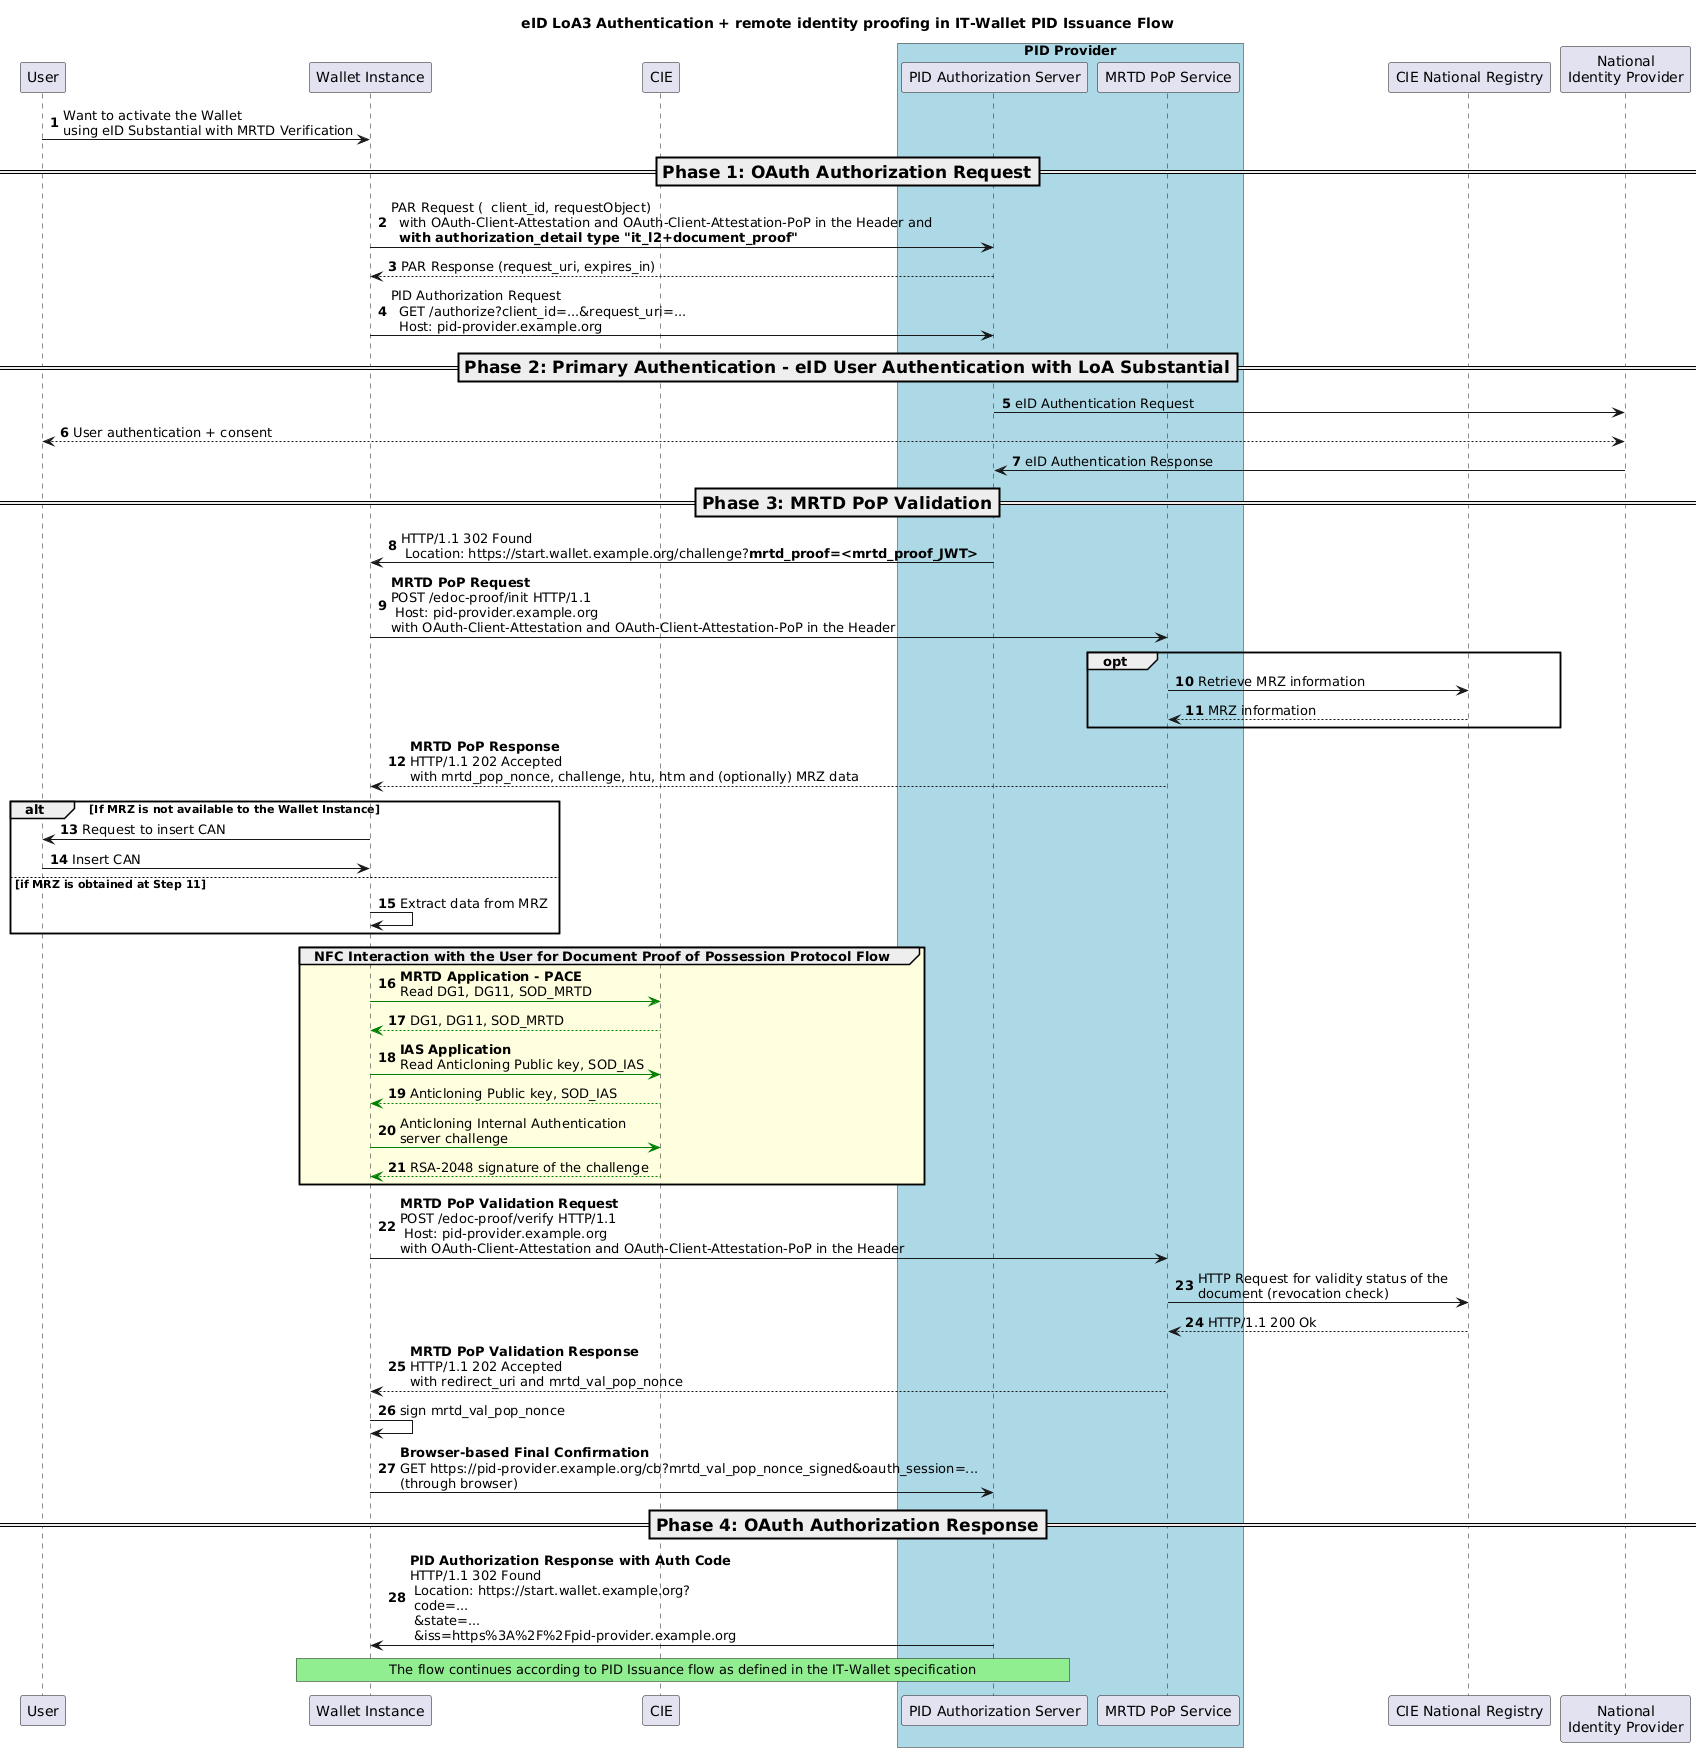

The diagram above was rendered by PlantUML. Its source (embedded in the PNG):
@startuml
'!theme cerulean-outline
autonumber
participant "User" as U
participant "Wallet Instance" as A
participant "CIE" as C
box  "PID Provider" #LightBlue
participant "PID Authorization Server" as AS
participant "MRTD PoP Service" as DPOPS
end box
participant "CIE National Registry" as MIN
participant "National\nIdentity Provider" as IDP


title eID LoA3 Authentication + remote identity proofing in IT-Wallet PID Issuance Flow

U -> A: Want to activate the Wallet \nusing eID Substantial with MRTD Verification

=== Phase 1: OAuth Authorization Request ==
A -> AS : PAR Request (  client_id, requestObject) \n  with OAuth-Client-Attestation and OAuth-Client-Attestation-PoP in the Header and\n  **with authorization_detail type "it_l2+document_proof"**

AS --> A : PAR Response (request_uri, expires_in)
A -> AS: PID Authorization Request \n  GET /authorize?client_id=...&request_uri=...\n  Host: pid-provider.example.org

=== Phase 2: Primary Authentication - eID User Authentication with LoA Substantial ==
AS -> IDP: eID Authentication Request
IDP <--> U: User authentication + consent
IDP -> AS: eID Authentication Response

=== Phase 3: MRTD PoP Validation ==
AS -> A: HTTP/1.1 302 Found\n Location: https://start.wallet.example.org/challenge?**mrtd_proof=<mrtd_proof_JWT>**

A -> DPOPS: **MRTD PoP Request**\nPOST /edoc-proof/init HTTP/1.1\n Host: pid-provider.example.org\nwith OAuth-Client-Attestation and OAuth-Client-Attestation-PoP in the Header

opt
    DPOPS -> MIN:  Retrieve MRZ information
    MIN --> DPOPS: MRZ information
end

DPOPS --> A: **MRTD PoP Response**\nHTTP/1.1 202 Accepted\nwith mrtd_pop_nonce, challenge, htu, htm and (optionally) MRZ data

alt If MRZ is not available to the Wallet Instance
    A -> U: Request to insert CAN
    U -> A: Insert CAN
else if MRZ is obtained at Step 11
    A -> A: Extract data from MRZ
end

group #LightYellow NFC Interaction with the User for Document Proof of Possession Protocol Flow    
    A -[#green]> C : **MRTD Application - PACE**\nRead DG1, DG11, SOD_MRTD
    C --[#green]> A : DG1, DG11, SOD_MRTD 

    A -[#green]> C : **IAS Application**\nRead Anticloning Public key, SOD_IAS 
    C --[#green]> A : Anticloning Public key, SOD_IAS 
    A -[#green]> C: Anticloning Internal Authentication\nserver challenge
    C --[#green]> A : RSA-2048 signature of the challenge
end

A -> DPOPS: **MRTD PoP Validation Request**\nPOST /edoc-proof/verify HTTP/1.1\n Host: pid-provider.example.org\nwith OAuth-Client-Attestation and OAuth-Client-Attestation-PoP in the Header
  
DPOPS -> MIN: HTTP Request for validity status of the \ndocument (revocation check)

MIN --> DPOPS: HTTP/1.1 200 Ok

DPOPS --> A: **MRTD PoP Validation Response**\nHTTP/1.1 202 Accepted\nwith redirect_uri and mrtd_val_pop_nonce

A -> A: sign mrtd_val_pop_nonce

A -> AS: **Browser-based Final Confirmation**\nGET https://pid-provider.example.org/cb?mrtd_val_pop_nonce_signed&oauth_session=...\n(through browser)

=== Phase 4: OAuth Authorization Response ==
AS -> A: **PID Authorization Response with Auth Code**\nHTTP/1.1 302 Found\n Location: https://start.wallet.example.org?\n code=...\n &state=...\n &iss=https%3A%2F%2Fpid-provider.example.org

rnote over A,AS #LIGHTGREEN
The flow continues according to PID Issuance flow as defined in the IT-Wallet specification
endrnote
@enduml